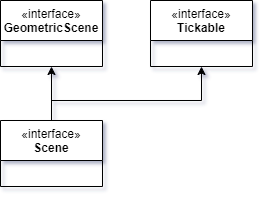

The diagram above was exported from draw.io. Its source (the exported page's mxGraphModel, read from the mxfile embedded in the PNG):
<mxGraphModel dx="913" dy="576" grid="1" gridSize="10" guides="1" tooltips="1" connect="1" arrows="1" fold="1" page="1" pageScale="1" pageWidth="827" pageHeight="1169" math="0" shadow="0">
  <root>
    <mxCell id="0" />
    <mxCell id="1" parent="0" />
    <mxCell id="2" value="&lt;span style=&quot;font-weight: 400;&quot;&gt;«interface»&lt;/span&gt;&lt;br&gt;GeometricScene" style="swimlane;fontStyle=1;align=center;verticalAlign=top;childLayout=stackLayout;horizontal=1;startSize=40;horizontalStack=0;resizeParent=1;resizeParentMax=0;resizeLast=0;collapsible=1;marginBottom=0;whiteSpace=wrap;html=1;" vertex="1" parent="1">
      <mxGeometry x="320" y="140" width="102" height="66" as="geometry" />
    </mxCell>
    <mxCell id="3" style="edgeStyle=orthogonalEdgeStyle;rounded=0;orthogonalLoop=1;jettySize=auto;html=1;" edge="1" source="5" target="2" parent="1">
      <mxGeometry relative="1" as="geometry" />
    </mxCell>
    <mxCell id="4" style="edgeStyle=orthogonalEdgeStyle;rounded=0;orthogonalLoop=1;jettySize=auto;html=1;" edge="1" source="5" target="6" parent="1">
      <mxGeometry relative="1" as="geometry">
        <Array as="points">
          <mxPoint x="371" y="240" />
          <mxPoint x="521" y="240" />
        </Array>
      </mxGeometry>
    </mxCell>
    <mxCell id="5" value="&lt;span style=&quot;font-weight: 400;&quot;&gt;«interface»&lt;/span&gt;&lt;br&gt;Scene" style="swimlane;fontStyle=1;align=center;verticalAlign=top;childLayout=stackLayout;horizontal=1;startSize=40;horizontalStack=0;resizeParent=1;resizeParentMax=0;resizeLast=0;collapsible=1;marginBottom=0;whiteSpace=wrap;html=1;" vertex="1" parent="1">
      <mxGeometry x="320" y="260" width="102" height="66" as="geometry" />
    </mxCell>
    <mxCell id="6" value="&lt;span style=&quot;font-weight: 400;&quot;&gt;«interface»&lt;/span&gt;&lt;br&gt;Tickable" style="swimlane;fontStyle=1;align=center;verticalAlign=top;childLayout=stackLayout;horizontal=1;startSize=40;horizontalStack=0;resizeParent=1;resizeParentMax=0;resizeLast=0;collapsible=1;marginBottom=0;whiteSpace=wrap;html=1;" vertex="1" parent="1">
      <mxGeometry x="470" y="140" width="102" height="66" as="geometry" />
    </mxCell>
  </root>
</mxGraphModel>